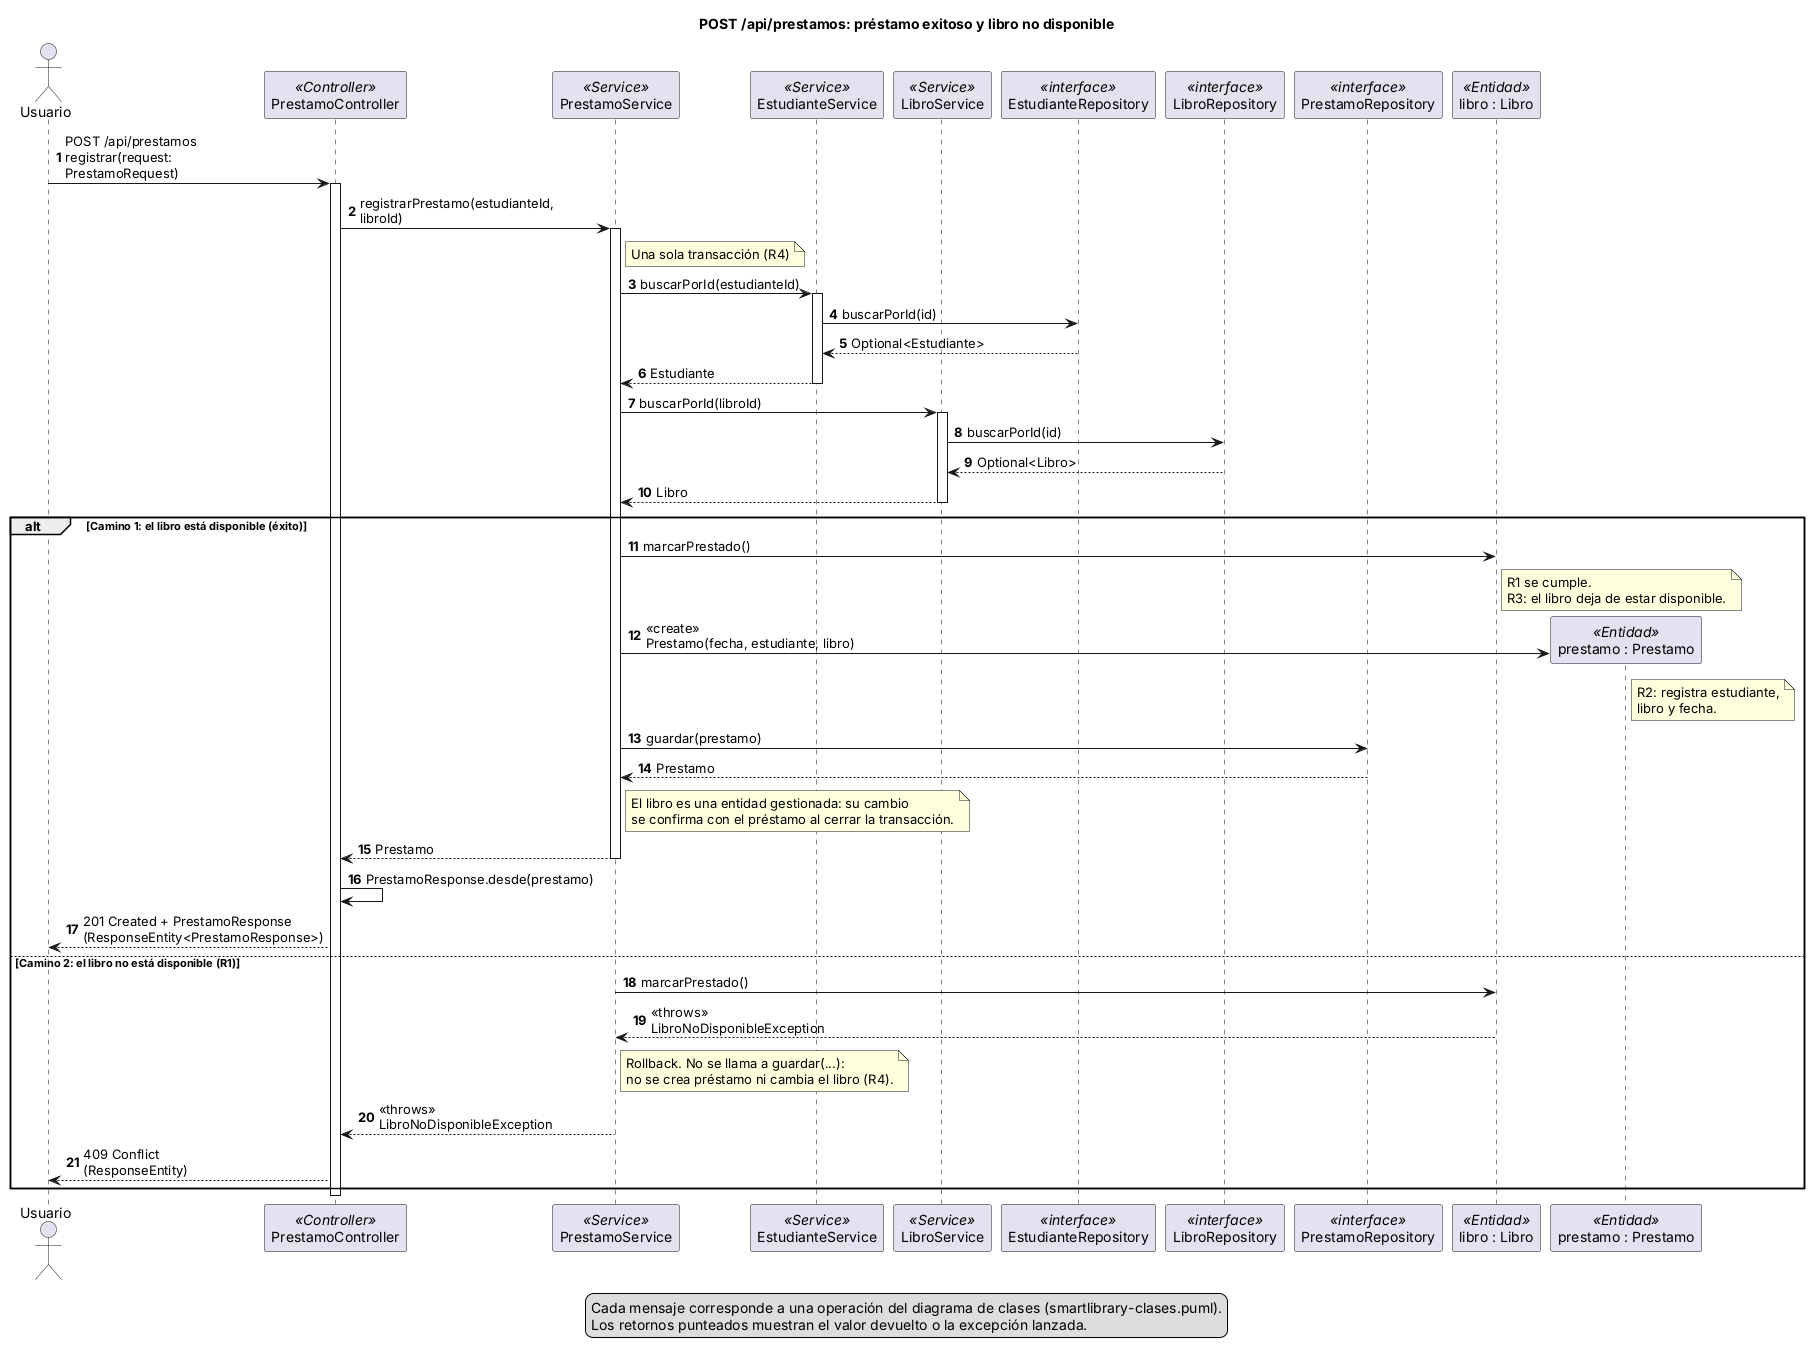

The diagram above was rendered by PlantUML. Its source (embedded in the PNG):
@startuml smartlibrary-secuencia
title POST /api/prestamos: préstamo exitoso y libro no disponible

autonumber
skinparam shadowing false
skinparam sequenceMessageAlign left
skinparam responseMessageBelowArrow true
skinparam maxMessageSize 220

actor Usuario
participant "PrestamoController" as C <<Controller>>
participant "PrestamoService" as S <<Service>>
participant "EstudianteService" as ES <<Service>>
participant "LibroService" as LS <<Service>>
participant "EstudianteRepository" as ER <<interface>>
participant "LibroRepository" as LR <<interface>>
participant "PrestamoRepository" as PR <<interface>>
participant "libro : Libro" as L <<Entidad>>
participant "prestamo : Prestamo" as P <<Entidad>>

Usuario -> C : POST /api/prestamos\nregistrar(request: PrestamoRequest)
activate C
C -> S : registrarPrestamo(estudianteId, libroId)
activate S
note right of S : Una sola transacción (R4)

S -> ES : buscarPorId(estudianteId)
activate ES
ES -> ER : buscarPorId(id)
ER --> ES : Optional<Estudiante>
ES --> S : Estudiante
deactivate ES
S -> LS : buscarPorId(libroId)
activate LS
LS -> LR : buscarPorId(id)
LR --> LS : Optional<Libro>
LS --> S : Libro
deactivate LS

alt Camino 1: el libro está disponible (éxito)
  S -> L : marcarPrestado()
  note right of L : R1 se cumple.\nR3: el libro deja de estar disponible.
  create P
  S -> P : <<create>>\nPrestamo(fecha, estudiante, libro)
  note right of P : R2: registra estudiante,\nlibro y fecha.
  S -> PR : guardar(prestamo)
  PR --> S : Prestamo
  note right of S : El libro es una entidad gestionada: su cambio\nse confirma con el préstamo al cerrar la transacción.
  S --> C : Prestamo
  deactivate S
  C -> C : PrestamoResponse.desde(prestamo)
  C --> Usuario : 201 Created + PrestamoResponse\n(ResponseEntity<PrestamoResponse>)
else Camino 2: el libro no está disponible (R1)
  S -> L : marcarPrestado()
  L --> S : <<throws>> LibroNoDisponibleException
  note right of S : Rollback. No se llama a guardar(...):\nno se crea préstamo ni cambia el libro (R4).
  S --> C : <<throws>> LibroNoDisponibleException
  deactivate S
  C --> Usuario : 409 Conflict\n(ResponseEntity)
end
deactivate C

legend bottom
  Cada mensaje corresponde a una operación del diagrama de clases (smartlibrary-clases.puml).
  Los retornos punteados muestran el valor devuelto o la excepción lanzada.
endlegend
@enduml